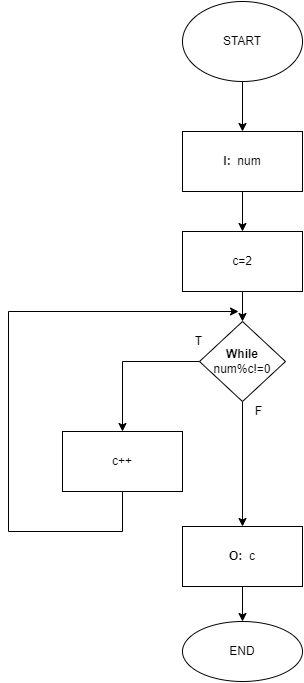

The diagram above was exported from draw.io. Its source (the exported page's mxGraphModel, read from the mxfile embedded in the PNG):
<mxGraphModel dx="836" dy="467" grid="1" gridSize="10" guides="1" tooltips="1" connect="1" arrows="1" fold="1" page="1" pageScale="1" pageWidth="827" pageHeight="1169" math="0" shadow="0">
  <root>
    <mxCell id="0" />
    <mxCell id="1" parent="0" />
    <mxCell id="dKvu7TfiDxe1XjTEU-Ek-25" value="" style="edgeStyle=orthogonalEdgeStyle;rounded=0;orthogonalLoop=1;jettySize=auto;html=1;" edge="1" parent="1" source="dKvu7TfiDxe1XjTEU-Ek-1" target="dKvu7TfiDxe1XjTEU-Ek-4">
      <mxGeometry relative="1" as="geometry" />
    </mxCell>
    <mxCell id="dKvu7TfiDxe1XjTEU-Ek-1" value="START" style="ellipse;whiteSpace=wrap;html=1;" vertex="1" parent="1">
      <mxGeometry x="354" y="60" width="120" height="80" as="geometry" />
    </mxCell>
    <mxCell id="dKvu7TfiDxe1XjTEU-Ek-26" value="" style="edgeStyle=orthogonalEdgeStyle;rounded=0;orthogonalLoop=1;jettySize=auto;html=1;" edge="1" parent="1" source="dKvu7TfiDxe1XjTEU-Ek-4" target="dKvu7TfiDxe1XjTEU-Ek-6">
      <mxGeometry relative="1" as="geometry" />
    </mxCell>
    <mxCell id="dKvu7TfiDxe1XjTEU-Ek-4" value="&lt;b&gt;I:&lt;/b&gt;&amp;nbsp; num" style="rounded=0;whiteSpace=wrap;html=1;" vertex="1" parent="1">
      <mxGeometry x="354" y="190" width="120" height="60" as="geometry" />
    </mxCell>
    <mxCell id="dKvu7TfiDxe1XjTEU-Ek-29" style="edgeStyle=orthogonalEdgeStyle;rounded=0;orthogonalLoop=1;jettySize=auto;html=1;entryX=0.5;entryY=0;entryDx=0;entryDy=0;" edge="1" parent="1" source="dKvu7TfiDxe1XjTEU-Ek-6" target="dKvu7TfiDxe1XjTEU-Ek-8">
      <mxGeometry relative="1" as="geometry" />
    </mxCell>
    <mxCell id="dKvu7TfiDxe1XjTEU-Ek-6" value="c=2" style="rounded=0;whiteSpace=wrap;html=1;" vertex="1" parent="1">
      <mxGeometry x="354" y="290" width="120" height="60" as="geometry" />
    </mxCell>
    <mxCell id="dKvu7TfiDxe1XjTEU-Ek-19" style="edgeStyle=orthogonalEdgeStyle;rounded=0;orthogonalLoop=1;jettySize=auto;html=1;entryX=0.5;entryY=0;entryDx=0;entryDy=0;" edge="1" parent="1" source="dKvu7TfiDxe1XjTEU-Ek-8" target="dKvu7TfiDxe1XjTEU-Ek-17">
      <mxGeometry relative="1" as="geometry" />
    </mxCell>
    <mxCell id="dKvu7TfiDxe1XjTEU-Ek-8" value="&lt;b&gt;While&lt;/b&gt; num%c!=0" style="rhombus;whiteSpace=wrap;html=1;" vertex="1" parent="1">
      <mxGeometry x="371" y="380" width="86" height="80" as="geometry" />
    </mxCell>
    <mxCell id="dKvu7TfiDxe1XjTEU-Ek-11" style="edgeStyle=orthogonalEdgeStyle;rounded=0;orthogonalLoop=1;jettySize=auto;html=1;entryX=0.5;entryY=0;entryDx=0;entryDy=0;exitX=0;exitY=0.5;exitDx=0;exitDy=0;" edge="1" parent="1" source="dKvu7TfiDxe1XjTEU-Ek-8" target="dKvu7TfiDxe1XjTEU-Ek-10">
      <mxGeometry relative="1" as="geometry">
        <mxPoint x="370" y="420" as="sourcePoint" />
        <Array as="points">
          <mxPoint x="294" y="420" />
        </Array>
      </mxGeometry>
    </mxCell>
    <mxCell id="dKvu7TfiDxe1XjTEU-Ek-13" style="edgeStyle=orthogonalEdgeStyle;rounded=0;orthogonalLoop=1;jettySize=auto;html=1;exitX=0.5;exitY=1;exitDx=0;exitDy=0;" edge="1" parent="1" source="dKvu7TfiDxe1XjTEU-Ek-10">
      <mxGeometry relative="1" as="geometry">
        <mxPoint x="410" y="370" as="targetPoint" />
        <Array as="points">
          <mxPoint x="294" y="590" />
          <mxPoint x="180" y="590" />
          <mxPoint x="180" y="370" />
        </Array>
      </mxGeometry>
    </mxCell>
    <mxCell id="dKvu7TfiDxe1XjTEU-Ek-10" value="c++" style="rounded=0;whiteSpace=wrap;html=1;" vertex="1" parent="1">
      <mxGeometry x="234" y="490" width="120" height="60" as="geometry" />
    </mxCell>
    <mxCell id="dKvu7TfiDxe1XjTEU-Ek-14" value="T" style="text;html=1;align=center;verticalAlign=middle;resizable=0;points=[];autosize=1;strokeColor=none;fillColor=none;" vertex="1" parent="1">
      <mxGeometry x="355" y="385" width="30" height="30" as="geometry" />
    </mxCell>
    <mxCell id="dKvu7TfiDxe1XjTEU-Ek-24" value="" style="edgeStyle=orthogonalEdgeStyle;rounded=0;orthogonalLoop=1;jettySize=auto;html=1;" edge="1" parent="1" source="dKvu7TfiDxe1XjTEU-Ek-17" target="dKvu7TfiDxe1XjTEU-Ek-23">
      <mxGeometry relative="1" as="geometry" />
    </mxCell>
    <mxCell id="dKvu7TfiDxe1XjTEU-Ek-17" value="&lt;b&gt;O:&lt;/b&gt;&amp;nbsp; c" style="whiteSpace=wrap;html=1;" vertex="1" parent="1">
      <mxGeometry x="354" y="585" width="120" height="60" as="geometry" />
    </mxCell>
    <mxCell id="dKvu7TfiDxe1XjTEU-Ek-20" value="F" style="text;html=1;align=center;verticalAlign=middle;resizable=0;points=[];autosize=1;strokeColor=none;fillColor=none;" vertex="1" parent="1">
      <mxGeometry x="415" y="455" width="30" height="30" as="geometry" />
    </mxCell>
    <mxCell id="dKvu7TfiDxe1XjTEU-Ek-23" value="END" style="ellipse;whiteSpace=wrap;html=1;" vertex="1" parent="1">
      <mxGeometry x="354" y="680" width="120" height="60" as="geometry" />
    </mxCell>
  </root>
</mxGraphModel>